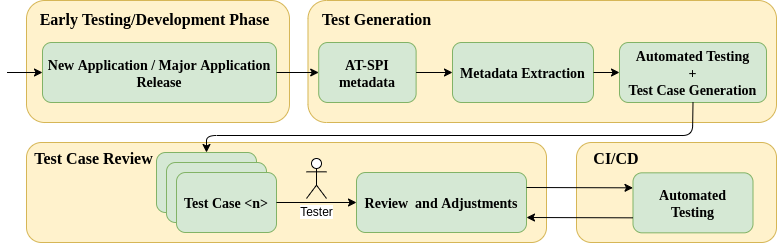

The diagram above was exported from draw.io. Its source (the exported page's mxGraphModel, read from the mxfile embedded in the PNG):
<mxGraphModel dx="981" dy="536" grid="1" gridSize="10" guides="1" tooltips="1" connect="1" arrows="1" fold="1" page="1" pageScale="1" pageWidth="850" pageHeight="1100" math="0" shadow="0">
  <root>
    <mxCell id="0" />
    <mxCell id="1" parent="0" />
    <mxCell id="gTwmgMu_7CZY9QVt2mpN-17" value="" style="rounded=1;whiteSpace=wrap;html=1;fontSize=14;fillColor=#fff2cc;strokeColor=#d6b656;align=left;fontFamily=Times New Roman;" parent="1" vertex="1">
      <mxGeometry x="40" y="220" width="520" height="100" as="geometry" />
    </mxCell>
    <mxCell id="gTwmgMu_7CZY9QVt2mpN-14" value="" style="group;fontFamily=Times New Roman;fontSize=14;" parent="1" vertex="1" connectable="0">
      <mxGeometry x="40" y="78" width="750" height="122" as="geometry" />
    </mxCell>
    <mxCell id="gTwmgMu_7CZY9QVt2mpN-12" value="" style="rounded=1;whiteSpace=wrap;html=1;fontSize=14;fillColor=#fff2cc;strokeColor=#d6b656;align=left;fontFamily=Times New Roman;" parent="gTwmgMu_7CZY9QVt2mpN-14" vertex="1">
      <mxGeometry width="262.987012987013" height="122" as="geometry" />
    </mxCell>
    <mxCell id="gTwmgMu_7CZY9QVt2mpN-13" value="&lt;font size=&quot;1&quot;&gt;&lt;b style=&quot;font-size: 16px&quot;&gt;Early Testing/Development Phase&amp;nbsp;&lt;/b&gt;&lt;/font&gt;" style="text;html=1;strokeColor=none;fillColor=none;align=center;verticalAlign=middle;whiteSpace=wrap;rounded=0;fontSize=14;fontFamily=Times New Roman;" parent="gTwmgMu_7CZY9QVt2mpN-14" vertex="1">
      <mxGeometry x="11.462747778537251" y="9.15" width="238.80724538619273" height="20.333333333333332" as="geometry" />
    </mxCell>
    <mxCell id="gTwmgMu_7CZY9QVt2mpN-15" value="" style="endArrow=classic;html=1;entryX=0;entryY=0.5;entryDx=0;entryDy=0;fontFamily=Times New Roman;fontSize=14;" parent="gTwmgMu_7CZY9QVt2mpN-14" target="gTwmgMu_7CZY9QVt2mpN-1" edge="1">
      <mxGeometry width="50" height="50" relative="1" as="geometry">
        <mxPoint x="-19.48051948051948" y="72" as="sourcePoint" />
        <mxPoint x="27.70164046479836" y="73.2" as="targetPoint" />
      </mxGeometry>
    </mxCell>
    <mxCell id="I7ro0x6k8wZ_ARjRneNh-1" value="" style="rounded=1;whiteSpace=wrap;html=1;fontSize=14;fillColor=#fff2cc;strokeColor=#d6b656;align=left;fontFamily=Times New Roman;" vertex="1" parent="gTwmgMu_7CZY9QVt2mpN-14">
      <mxGeometry x="281.4935064935065" width="468.5064935064935" height="122" as="geometry" />
    </mxCell>
    <mxCell id="I7ro0x6k8wZ_ARjRneNh-2" value="&lt;font size=&quot;1&quot;&gt;&lt;b style=&quot;font-size: 16px&quot;&gt;Test Generation&lt;/b&gt;&lt;/font&gt;" style="text;html=1;strokeColor=none;fillColor=none;align=center;verticalAlign=middle;whiteSpace=wrap;rounded=0;fontSize=14;fontFamily=Times New Roman;" vertex="1" parent="gTwmgMu_7CZY9QVt2mpN-14">
      <mxGeometry x="292.2077922077922" y="9.15" width="116.88311688311688" height="20.33" as="geometry" />
    </mxCell>
    <mxCell id="gTwmgMu_7CZY9QVt2mpN-2" value="AT-SPI&#10;metadata" style="rounded=1;fillColor=#d5e8d4;strokeColor=#82b366;fontStyle=1;fontSize=14;fontFamily=Times New Roman;" parent="gTwmgMu_7CZY9QVt2mpN-14" vertex="1">
      <mxGeometry x="292.2077922077922" y="42" width="97.40259740259741" height="60" as="geometry" />
    </mxCell>
    <mxCell id="gTwmgMu_7CZY9QVt2mpN-1" value="New Application / Major Application&#10;Release" style="rounded=1;fillColor=#d5e8d4;strokeColor=#82b366;fontSize=14;fontStyle=1;fontFamily=Times New Roman;" parent="1" vertex="1">
      <mxGeometry x="56" y="120" width="234" height="60" as="geometry" />
    </mxCell>
    <mxCell id="gTwmgMu_7CZY9QVt2mpN-3" value="Metadata Extraction" style="rounded=1;fillColor=#d5e8d4;strokeColor=#82b366;fontSize=14;fontStyle=1;fontFamily=Times New Roman;" parent="1" vertex="1">
      <mxGeometry x="466" y="120" width="141" height="60" as="geometry" />
    </mxCell>
    <mxCell id="gTwmgMu_7CZY9QVt2mpN-4" value="Automated Testing&#10;+&#10;Test Case Generation" style="rounded=1;fillColor=#d5e8d4;strokeColor=#82b366;fontStyle=1;fontSize=14;fontFamily=Times New Roman;" parent="1" vertex="1">
      <mxGeometry x="633" y="120" width="147" height="60" as="geometry" />
    </mxCell>
    <mxCell id="gTwmgMu_7CZY9QVt2mpN-5" value="" style="endArrow=classic;html=1;entryX=0;entryY=0.5;entryDx=0;entryDy=0;exitX=1;exitY=0.5;exitDx=0;exitDy=0;fontFamily=Times New Roman;fontSize=14;" parent="1" source="gTwmgMu_7CZY9QVt2mpN-1" target="gTwmgMu_7CZY9QVt2mpN-2" edge="1">
      <mxGeometry width="50" height="50" relative="1" as="geometry">
        <mxPoint x="20" y="340" as="sourcePoint" />
        <mxPoint x="70" y="290" as="targetPoint" />
      </mxGeometry>
    </mxCell>
    <mxCell id="gTwmgMu_7CZY9QVt2mpN-6" value="" style="endArrow=classic;html=1;entryX=0;entryY=0.5;entryDx=0;entryDy=0;exitX=1;exitY=0.5;exitDx=0;exitDy=0;fontFamily=Times New Roman;fontSize=14;" parent="1" source="gTwmgMu_7CZY9QVt2mpN-2" target="gTwmgMu_7CZY9QVt2mpN-3" edge="1">
      <mxGeometry width="50" height="50" relative="1" as="geometry">
        <mxPoint x="160" y="160" as="sourcePoint" />
        <mxPoint x="197" y="160" as="targetPoint" />
      </mxGeometry>
    </mxCell>
    <mxCell id="gTwmgMu_7CZY9QVt2mpN-9" value="" style="endArrow=classic;html=1;entryX=0;entryY=0.5;entryDx=0;entryDy=0;exitX=1;exitY=0.5;exitDx=0;exitDy=0;fontFamily=Times New Roman;fontSize=14;" parent="1" source="gTwmgMu_7CZY9QVt2mpN-3" target="gTwmgMu_7CZY9QVt2mpN-4" edge="1">
      <mxGeometry width="50" height="50" relative="1" as="geometry">
        <mxPoint x="366" y="380" as="sourcePoint" />
        <mxPoint x="400" y="380" as="targetPoint" />
      </mxGeometry>
    </mxCell>
    <mxCell id="gTwmgMu_7CZY9QVt2mpN-20" value="" style="endArrow=classic;html=1;entryX=0.5;entryY=0;entryDx=0;entryDy=0;exitX=0.5;exitY=1;exitDx=0;exitDy=0;fontFamily=Times New Roman;fontSize=14;" parent="1" source="gTwmgMu_7CZY9QVt2mpN-4" target="I7ro0x6k8wZ_ARjRneNh-14" edge="1">
      <mxGeometry width="50" height="50" relative="1" as="geometry">
        <mxPoint x="780" y="143" as="sourcePoint" />
        <mxPoint x="174.70000000000005" y="245.17999999999995" as="targetPoint" />
        <Array as="points">
          <mxPoint x="706" y="213" />
          <mxPoint x="220" y="213" />
        </Array>
      </mxGeometry>
    </mxCell>
    <mxCell id="I7ro0x6k8wZ_ARjRneNh-17" value="" style="group" vertex="1" connectable="0" parent="1">
      <mxGeometry x="170" y="230" width="120" height="80" as="geometry" />
    </mxCell>
    <mxCell id="I7ro0x6k8wZ_ARjRneNh-14" value="Test Case" style="rounded=1;fillColor=#d5e8d4;strokeColor=#82b366;fontStyle=1;fontSize=14;fontFamily=Times New Roman;" vertex="1" parent="I7ro0x6k8wZ_ARjRneNh-17">
      <mxGeometry width="100" height="60" as="geometry" />
    </mxCell>
    <mxCell id="I7ro0x6k8wZ_ARjRneNh-15" value="Test Case" style="rounded=1;fillColor=#d5e8d4;strokeColor=#82b366;fontStyle=1;fontSize=14;fontFamily=Times New Roman;" vertex="1" parent="I7ro0x6k8wZ_ARjRneNh-17">
      <mxGeometry x="10" y="10" width="100" height="60" as="geometry" />
    </mxCell>
    <mxCell id="I7ro0x6k8wZ_ARjRneNh-16" value="Test Case &lt;n&gt;" style="rounded=1;fillColor=#d5e8d4;strokeColor=#82b366;fontStyle=1;fontSize=14;fontFamily=Times New Roman;" vertex="1" parent="I7ro0x6k8wZ_ARjRneNh-17">
      <mxGeometry x="20" y="20" width="100" height="60" as="geometry" />
    </mxCell>
    <mxCell id="I7ro0x6k8wZ_ARjRneNh-18" value="Review  and Adjustments" style="rounded=1;fillColor=#d5e8d4;strokeColor=#82b366;fontStyle=1;fontSize=14;fontFamily=Times New Roman;" vertex="1" parent="1">
      <mxGeometry x="370" y="250" width="170" height="60" as="geometry" />
    </mxCell>
    <mxCell id="I7ro0x6k8wZ_ARjRneNh-19" value="" style="endArrow=classic;html=1;exitX=1;exitY=0.5;exitDx=0;exitDy=0;entryX=0;entryY=0.5;entryDx=0;entryDy=0;" edge="1" parent="1" source="I7ro0x6k8wZ_ARjRneNh-16" target="I7ro0x6k8wZ_ARjRneNh-18">
      <mxGeometry width="50" height="50" relative="1" as="geometry">
        <mxPoint x="424" y="360" as="sourcePoint" />
        <mxPoint x="474" y="310" as="targetPoint" />
      </mxGeometry>
    </mxCell>
    <mxCell id="I7ro0x6k8wZ_ARjRneNh-21" value="Tester" style="shape=umlActor;verticalLabelPosition=bottom;labelBackgroundColor=#ffffff;verticalAlign=top;html=1;outlineConnect=0;" vertex="1" parent="1">
      <mxGeometry x="320" y="236" width="20" height="40" as="geometry" />
    </mxCell>
    <mxCell id="I7ro0x6k8wZ_ARjRneNh-26" value="&lt;span style=&quot;font-size: 16px&quot;&gt;&lt;b&gt;Test Case Review&lt;/b&gt;&lt;/span&gt;" style="text;html=1;strokeColor=none;fillColor=none;align=center;verticalAlign=middle;whiteSpace=wrap;rounded=0;fontSize=14;fontFamily=Times New Roman;" vertex="1" parent="1">
      <mxGeometry x="44.83" y="226" width="125.17" height="20.33" as="geometry" />
    </mxCell>
    <mxCell id="I7ro0x6k8wZ_ARjRneNh-27" value="" style="rounded=1;whiteSpace=wrap;html=1;fontSize=14;fillColor=#fff2cc;strokeColor=#d6b656;align=left;fontFamily=Times New Roman;" vertex="1" parent="1">
      <mxGeometry x="590" y="220" width="200" height="100" as="geometry" />
    </mxCell>
    <mxCell id="I7ro0x6k8wZ_ARjRneNh-29" value="Automated&#10;Testing" style="rounded=1;fillColor=#d5e8d4;strokeColor=#82b366;fontStyle=1;fontSize=14;fontFamily=Times New Roman;" vertex="1" parent="1">
      <mxGeometry x="646.5" y="250.32999999999998" width="120" height="60" as="geometry" />
    </mxCell>
    <mxCell id="I7ro0x6k8wZ_ARjRneNh-30" value="" style="endArrow=classic;html=1;entryX=0;entryY=0.25;entryDx=0;entryDy=0;exitX=1;exitY=0.25;exitDx=0;exitDy=0;fontFamily=Times New Roman;fontSize=14;" edge="1" parent="1" source="I7ro0x6k8wZ_ARjRneNh-18" target="I7ro0x6k8wZ_ARjRneNh-29">
      <mxGeometry width="50" height="50" relative="1" as="geometry">
        <mxPoint x="300" y="160" as="sourcePoint" />
        <mxPoint x="350" y="160" as="targetPoint" />
      </mxGeometry>
    </mxCell>
    <mxCell id="I7ro0x6k8wZ_ARjRneNh-31" value="&lt;span style=&quot;font-size: 16px&quot;&gt;&lt;b&gt;CI/CD&lt;/b&gt;&lt;/span&gt;" style="text;html=1;strokeColor=none;fillColor=none;align=center;verticalAlign=middle;whiteSpace=wrap;rounded=0;fontSize=14;fontFamily=Times New Roman;" vertex="1" parent="1">
      <mxGeometry x="600" y="226" width="60" height="20.33" as="geometry" />
    </mxCell>
    <mxCell id="I7ro0x6k8wZ_ARjRneNh-34" value="" style="endArrow=classic;html=1;entryX=1;entryY=0.75;entryDx=0;entryDy=0;exitX=0;exitY=0.75;exitDx=0;exitDy=0;fontFamily=Times New Roman;fontSize=14;" edge="1" parent="1" source="I7ro0x6k8wZ_ARjRneNh-29" target="I7ro0x6k8wZ_ARjRneNh-18">
      <mxGeometry width="50" height="50" relative="1" as="geometry">
        <mxPoint x="550" y="275" as="sourcePoint" />
        <mxPoint x="656.5" y="275.3299999999998" as="targetPoint" />
      </mxGeometry>
    </mxCell>
  </root>
</mxGraphModel>